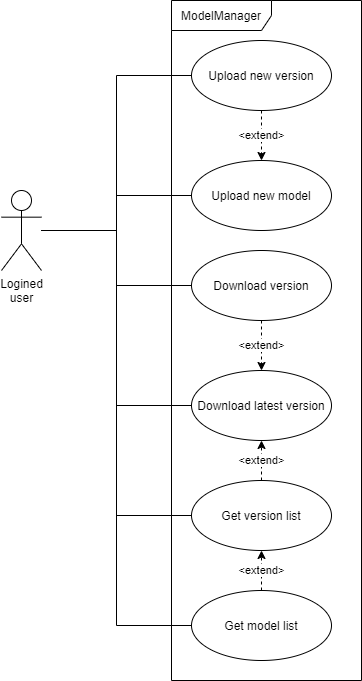

The diagram above was exported from draw.io. Its source (the exported page's mxGraphModel, read from the mxfile embedded in the PNG):
<mxGraphModel dx="746" dy="771" grid="1" gridSize="10" guides="1" tooltips="1" connect="1" arrows="1" fold="1" page="1" pageScale="1" pageWidth="827" pageHeight="1169" math="0" shadow="0">
  <root>
    <mxCell id="0" />
    <mxCell id="1" parent="0" />
    <mxCell id="uOaXleq1SGQD7TXle4Sr-11" value="ModelManager" style="shape=umlFrame;whiteSpace=wrap;html=1;width=100;height=30;" vertex="1" parent="1">
      <mxGeometry x="190" y="70" width="190" height="680" as="geometry" />
    </mxCell>
    <mxCell id="uOaXleq1SGQD7TXle4Sr-6" style="edgeStyle=orthogonalEdgeStyle;rounded=0;orthogonalLoop=1;jettySize=auto;html=1;endArrow=none;endFill=0;" edge="1" parent="1" source="uOaXleq1SGQD7TXle4Sr-1" target="uOaXleq1SGQD7TXle4Sr-5">
      <mxGeometry relative="1" as="geometry" />
    </mxCell>
    <mxCell id="uOaXleq1SGQD7TXle4Sr-18" style="edgeStyle=orthogonalEdgeStyle;rounded=0;orthogonalLoop=1;jettySize=auto;html=1;entryX=0;entryY=0.5;entryDx=0;entryDy=0;endArrow=none;endFill=0;" edge="1" parent="1" source="uOaXleq1SGQD7TXle4Sr-1" target="uOaXleq1SGQD7TXle4Sr-9">
      <mxGeometry relative="1" as="geometry" />
    </mxCell>
    <mxCell id="uOaXleq1SGQD7TXle4Sr-22" style="edgeStyle=orthogonalEdgeStyle;rounded=0;orthogonalLoop=1;jettySize=auto;html=1;endArrow=none;endFill=0;" edge="1" parent="1" source="uOaXleq1SGQD7TXle4Sr-1" target="uOaXleq1SGQD7TXle4Sr-19">
      <mxGeometry relative="1" as="geometry" />
    </mxCell>
    <mxCell id="uOaXleq1SGQD7TXle4Sr-23" style="edgeStyle=orthogonalEdgeStyle;rounded=0;orthogonalLoop=1;jettySize=auto;html=1;entryX=0;entryY=0.5;entryDx=0;entryDy=0;endArrow=none;endFill=0;" edge="1" parent="1" source="uOaXleq1SGQD7TXle4Sr-1" target="uOaXleq1SGQD7TXle4Sr-20">
      <mxGeometry relative="1" as="geometry" />
    </mxCell>
    <mxCell id="uOaXleq1SGQD7TXle4Sr-26" style="edgeStyle=orthogonalEdgeStyle;rounded=0;orthogonalLoop=1;jettySize=auto;html=1;entryX=0;entryY=0.5;entryDx=0;entryDy=0;endArrow=none;endFill=0;" edge="1" parent="1" source="uOaXleq1SGQD7TXle4Sr-1" target="uOaXleq1SGQD7TXle4Sr-24">
      <mxGeometry relative="1" as="geometry" />
    </mxCell>
    <mxCell id="uOaXleq1SGQD7TXle4Sr-27" style="edgeStyle=orthogonalEdgeStyle;rounded=0;orthogonalLoop=1;jettySize=auto;html=1;entryX=0;entryY=0.5;entryDx=0;entryDy=0;endArrow=none;endFill=0;" edge="1" parent="1" source="uOaXleq1SGQD7TXle4Sr-1" target="uOaXleq1SGQD7TXle4Sr-25">
      <mxGeometry relative="1" as="geometry" />
    </mxCell>
    <mxCell id="uOaXleq1SGQD7TXle4Sr-1" value="Logined&lt;br&gt;user" style="shape=umlActor;verticalLabelPosition=bottom;labelBackgroundColor=#ffffff;verticalAlign=top;html=1;outlineConnect=0;" vertex="1" parent="1">
      <mxGeometry x="20" y="260" width="40" height="80" as="geometry" />
    </mxCell>
    <mxCell id="uOaXleq1SGQD7TXle4Sr-5" value="Upload new model" style="ellipse;whiteSpace=wrap;html=1;" vertex="1" parent="1">
      <mxGeometry x="210" y="230" width="140" height="70" as="geometry" />
    </mxCell>
    <mxCell id="uOaXleq1SGQD7TXle4Sr-16" value="&amp;lt;extend&amp;gt;" style="edgeStyle=orthogonalEdgeStyle;rounded=0;orthogonalLoop=1;jettySize=auto;html=1;dashed=1;" edge="1" parent="1" source="uOaXleq1SGQD7TXle4Sr-9" target="uOaXleq1SGQD7TXle4Sr-5">
      <mxGeometry relative="1" as="geometry" />
    </mxCell>
    <mxCell id="uOaXleq1SGQD7TXle4Sr-9" value="Upload new version" style="ellipse;whiteSpace=wrap;html=1;" vertex="1" parent="1">
      <mxGeometry x="210" y="110" width="140" height="70" as="geometry" />
    </mxCell>
    <mxCell id="uOaXleq1SGQD7TXle4Sr-21" value="&amp;lt;extend&amp;gt;" style="edgeStyle=orthogonalEdgeStyle;rounded=0;orthogonalLoop=1;jettySize=auto;html=1;dashed=1;" edge="1" parent="1" source="uOaXleq1SGQD7TXle4Sr-19" target="uOaXleq1SGQD7TXle4Sr-20">
      <mxGeometry relative="1" as="geometry" />
    </mxCell>
    <mxCell id="uOaXleq1SGQD7TXle4Sr-19" value="Download version" style="ellipse;whiteSpace=wrap;html=1;" vertex="1" parent="1">
      <mxGeometry x="210" y="320" width="140" height="70" as="geometry" />
    </mxCell>
    <mxCell id="uOaXleq1SGQD7TXle4Sr-20" value="Download latest version" style="ellipse;whiteSpace=wrap;html=1;" vertex="1" parent="1">
      <mxGeometry x="210" y="440" width="140" height="70" as="geometry" />
    </mxCell>
    <mxCell id="uOaXleq1SGQD7TXle4Sr-28" value="&amp;lt;extend&amp;gt;" style="edgeStyle=orthogonalEdgeStyle;rounded=0;orthogonalLoop=1;jettySize=auto;html=1;entryX=0.5;entryY=1;entryDx=0;entryDy=0;dashed=1;" edge="1" parent="1" source="uOaXleq1SGQD7TXle4Sr-24" target="uOaXleq1SGQD7TXle4Sr-20">
      <mxGeometry relative="1" as="geometry" />
    </mxCell>
    <mxCell id="uOaXleq1SGQD7TXle4Sr-24" value="Get version list" style="ellipse;whiteSpace=wrap;html=1;" vertex="1" parent="1">
      <mxGeometry x="210" y="550" width="140" height="70" as="geometry" />
    </mxCell>
    <mxCell id="uOaXleq1SGQD7TXle4Sr-29" value="&amp;lt;extend&amp;gt;" style="edgeStyle=orthogonalEdgeStyle;rounded=0;orthogonalLoop=1;jettySize=auto;html=1;entryX=0.5;entryY=1;entryDx=0;entryDy=0;dashed=1;" edge="1" parent="1" source="uOaXleq1SGQD7TXle4Sr-25" target="uOaXleq1SGQD7TXle4Sr-24">
      <mxGeometry relative="1" as="geometry" />
    </mxCell>
    <mxCell id="uOaXleq1SGQD7TXle4Sr-25" value="Get model list" style="ellipse;whiteSpace=wrap;html=1;" vertex="1" parent="1">
      <mxGeometry x="210" y="660" width="140" height="70" as="geometry" />
    </mxCell>
  </root>
</mxGraphModel>